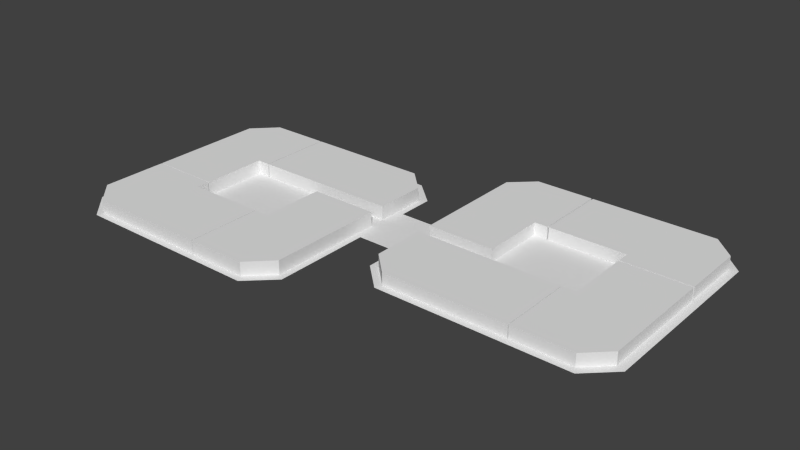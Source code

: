# Source: block4_2.blend  (saved by Blender 2.75.0; exported with 4.5.12 LTS)
import bpy
from mathutils import Matrix  # noqa: F401  (used for matrix-valued properties, if any)

bpy.ops.wm.read_factory_settings(use_empty=True)
scene = bpy.context.scene
scene.name = 'Scene'

# ---- collections
col_collection_1 = bpy.data.collections.new('Collection 1'); scene.collection.children.link(col_collection_1)

# ---- world
world_world = bpy.data.worlds.new('World'); scene.world = world_world
world_world.color = (0.05088, 0.05088, 0.05088)
world_world.use_sun_shadow = False
world_world.sun_shadow_jitter_overblur = 0.0
world_world.cycles.sampling_method = 'MANUAL'
world_world.cycles.sample_map_resolution = 256

# ---- meshes
me_plane_002 = bpy.data.meshes.new('Plane.002')
me_plane_002.from_pydata([(-6.644, -8.362, 0.0), (5.195, -8.362, 0.0), (-6.644, 2.974, 0.0), (5.195, 2.974, 0.0), (-13.61, -8.362, 0.0), (-13.61, 2.974, 0.0), (-17.08, -4.947, 0.0), (-17.08, 2.974, 0.0), (-6.644, 4.964, 0.0), (-13.61, 4.964, 0.0), (-17.08, 4.964, 0.0), (-6.644, 5.121, 0.0), (-13.61, 5.121, 0.0), (-17.08, 5.121, 0.0), (-6.644, 15.04, 0.0), (-13.61, 15.04, 0.0), (-17.08, 15.04, 0.0), (-6.644, 22.92, 0.0), (-13.61, 22.92, 0.0), (-17.08, 22.92, 0.0), (-6.644, 26.39, 0.0), (-10.19, 26.39, 0.0), (-13.65, 26.39, 0.0), (-4.689, 15.04, 0.0), (-4.689, 22.92, 0.0), (-4.689, 26.39, 0.0), (-4.52, 15.04, 0.0), (-4.52, 22.92, 0.0), (-4.52, 26.39, 0.0), (14.34, 15.04, 0.0), (14.34, 22.92, 0.0), (10.83, 26.39, 0.0), (17.79, 15.04, 0.0), (17.79, 22.92, 0.0), (14.28, 26.39, 0.0), (5.347, -8.362, 0.0), (5.347, 2.974, 0.0), (7.494, -8.362, 0.0), (7.494, 2.974, 0.0), (14.33, -8.362, 0.0), (14.33, 2.974, 0.0), (17.81, -4.967, 0.0), (17.81, 2.974, 0.0), (7.494, 12.77, 0.0), (14.33, 12.77, 0.0), (17.81, 12.77, 0.0), (-6.644, -8.362, 2.1), (5.195, -8.362, 2.1), (-6.644, 2.974, 2.1), (5.195, 2.974, 2.1), (-13.61, -8.362, 2.1), (-13.61, 2.974, 2.1), (-17.08, -4.947, 2.1), (-17.08, 2.974, 2.1), (-6.644, 4.964, 2.1), (-13.61, 4.964, 2.1), (-17.08, 4.964, 2.1), (-6.644, 5.121, 2.1), (-13.61, 5.121, 2.1), (-17.08, 5.121, 2.1), (-6.644, 15.04, 2.1), (-13.61, 15.04, 2.1), (-17.08, 15.04, 2.1), (-6.644, 22.92, 2.1), (-13.61, 22.92, 2.1), (-17.08, 22.92, 2.1), (-6.644, 26.39, 2.1), (-10.19, 26.39, 2.1), (-13.65, 26.39, 2.1), (-4.689, 15.04, 2.1), (-4.689, 22.92, 2.1), (-4.689, 26.39, 2.1), (-4.52, 15.04, 2.1), (-4.52, 22.92, 2.1), (-4.52, 26.39, 2.1), (14.34, 15.04, 2.1), (14.34, 22.92, 2.1), (10.83, 26.39, 2.1), (17.79, 15.04, 2.1), (17.79, 22.92, 2.1), (14.28, 26.39, 2.1), (5.347, -8.362, 2.1), (5.347, 2.974, 2.1), (7.494, -8.362, 2.1), (7.494, 2.974, 2.1), (14.33, -8.362, 2.1), (14.33, 2.974, 2.1), (17.81, -4.967, 2.1), (17.81, 2.974, 2.1), (7.494, 12.77, 2.1), (14.33, 12.77, 2.1), (17.81, 12.77, 2.1)], [], [(0, 2, 3, 1), (0, 4, 5, 2), (4, 6, 7, 5), (7, 10, 9, 5), (5, 9, 8, 2), (50, 51, 53, 52), (53, 51, 55, 56), (13, 16, 15, 12), (12, 15, 14, 11), (16, 19, 18, 15), (15, 18, 17, 14), (19, 22, 21, 18), (18, 21, 20, 17), (20, 25, 24, 17), (17, 24, 23, 14), (46, 47, 49, 48), (46, 48, 51, 50), (28, 31, 30, 27), (27, 30, 29, 26), (31, 34, 33, 30), (30, 33, 32, 29), (51, 48, 54, 55), (36, 38, 37, 35), (38, 40, 39, 37), (40, 42, 41, 39), (40, 44, 45, 42), (38, 43, 44, 40), (59, 58, 61, 62), (58, 57, 60, 61), (62, 61, 64, 65), (61, 60, 63, 64), (65, 64, 67, 68), (64, 63, 66, 67), (66, 63, 70, 71), (63, 60, 69, 70), (74, 73, 76, 77), (73, 72, 75, 76), (77, 76, 79, 80), (76, 75, 78, 79), (82, 81, 83, 84), (84, 83, 85, 86), (86, 85, 87, 88), (86, 88, 91, 90), (84, 86, 90, 89), (35, 37, 83, 81), (4, 0, 46, 50), (22, 19, 65, 68), (38, 36, 82, 84), (7, 6, 52, 53), (31, 28, 74, 77), (23, 24, 70, 69), (37, 39, 85, 83), (26, 29, 75, 72), (6, 4, 50, 52), (24, 25, 71, 70), (16, 13, 59, 62), (32, 33, 79, 78), (8, 9, 55, 54), (41, 42, 88, 87), (11, 14, 60, 57), (33, 34, 80, 79), (9, 10, 56, 55), (25, 20, 66, 71), (39, 41, 87, 85), (14, 23, 69, 60), (34, 31, 77, 80), (10, 7, 53, 56), (27, 26, 72, 73), (44, 43, 89, 90), (29, 32, 78, 75), (2, 8, 54, 48), (28, 27, 73, 74), (45, 44, 90, 91), (0, 1, 47, 46), (19, 16, 62, 65), (36, 35, 81, 82), (12, 11, 57, 58), (42, 45, 91, 88), (1, 3, 49, 47), (13, 12, 58, 59), (3, 2, 48, 49), (20, 21, 67, 66), (43, 38, 84, 89), (21, 22, 68, 67)])
me_plane_002.use_remesh_preserve_volume = False
me_plane_002.use_remesh_preserve_attributes = False
me_plane_002.use_mirror_vertex_groups = False
me_plane_002.update()
me_plane_003 = bpy.data.meshes.new('Plane.003')
me_plane_003.from_pydata([(-17.86, -8.351, 0.0), (1.004, -8.351, 0.0), (-17.86, 2.981, 0.0), (1.004, 2.981, 0.0), (-21.26, -5.064, 0.0), (-21.26, 2.981, 0.0), (1.15, -8.351, 0.0), (1.15, 2.981, 0.0), (3.166, -8.351, 0.0), (3.166, 2.981, 0.0), (10.14, -8.351, 0.0), (10.14, 2.981, 0.0), (13.48, -5.119, 0.0), (13.48, 2.981, 0.0), (3.166, 12.84, 0.0), (10.14, 12.84, 0.0), (13.48, 12.84, 0.0), (3.166, 13.12, 0.0), (10.14, 13.12, 0.0), (13.48, 13.12, 0.0), (3.166, 15.06, 0.0), (10.14, 15.06, 0.0), (13.48, 15.06, 0.0), (3.166, 22.98, 0.0), (10.14, 22.98, 0.0), (13.48, 19.71, 0.0), (3.166, 26.36, 0.0), (10.14, 26.36, 0.0), (13.48, 23.09, 0.0), (-8.655, 15.06, 0.0), (-8.655, 22.98, 0.0), (-8.655, 26.36, 0.0), (-8.898, 15.06, 0.0), (-8.898, 22.98, 0.0), (-8.898, 26.36, 0.0), (-10.88, 15.06, 0.0), (-10.88, 22.98, 0.0), (-10.88, 26.36, 0.0), (-17.75, 15.06, 0.0), (-17.75, 22.98, 0.0), (-17.75, 26.36, 0.0), (-21.16, 15.06, 0.0), (-21.16, 19.78, 0.0), (-21.16, 23.16, 0.0), (-10.88, 5.253, 0.0), (-17.75, 5.253, 0.0), (-21.16, 5.253, 0.0), (-17.86, -8.351, 1.895), (1.004, -8.351, 1.895), (-17.86, 2.981, 1.895), (1.004, 2.981, 1.895), (-21.26, -5.064, 1.895), (-21.26, 2.981, 1.895), (1.15, -8.351, 1.895), (1.15, 2.981, 1.895), (3.166, -8.351, 1.895), (3.166, 2.981, 1.895), (10.14, -8.351, 1.895), (10.14, 2.981, 1.895), (13.48, -5.119, 1.895), (13.48, 2.981, 1.895), (3.166, 12.84, 1.895), (10.14, 12.84, 1.895), (13.48, 12.84, 1.895), (3.166, 13.12, 1.895), (10.14, 13.12, 1.895), (13.48, 13.12, 1.895), (3.166, 15.06, 1.895), (10.14, 15.06, 1.895), (13.48, 15.06, 1.895), (3.166, 22.98, 1.895), (10.14, 22.98, 1.895), (13.48, 19.71, 1.895), (3.166, 26.36, 1.895), (10.14, 26.36, 1.895), (13.48, 23.09, 1.895), (-8.655, 15.06, 1.895), (-8.655, 22.98, 1.895), (-8.655, 26.36, 1.895), (-8.898, 15.06, 1.895), (-8.898, 22.98, 1.895), (-8.898, 26.36, 1.895), (-10.88, 15.06, 1.895), (-10.88, 22.98, 1.895), (-10.88, 26.36, 1.895), (-17.75, 15.06, 1.895), (-17.75, 22.98, 1.895), (-17.75, 26.36, 1.895), (-21.16, 15.06, 1.895), (-21.16, 19.78, 1.895), (-21.16, 23.16, 1.895), (-10.88, 5.253, 1.895), (-17.75, 5.253, 1.895), (-21.16, 5.253, 1.895)], [], [(0, 2, 3, 1), (0, 4, 5, 2), (58, 57, 59, 60), (7, 9, 8, 6), (9, 11, 10, 8), (11, 13, 12, 10), (11, 15, 16, 13), (9, 14, 15, 11), (54, 53, 55, 56), (56, 55, 57, 58), (18, 21, 22, 19), (17, 20, 21, 18), (21, 24, 25, 22), (20, 23, 24, 21), (24, 27, 28, 25), (23, 26, 27, 24), (23, 30, 31, 26), (20, 29, 30, 23), (47, 48, 50, 49), (47, 49, 52, 51), (33, 36, 37, 34), (32, 35, 36, 33), (36, 39, 40, 37), (35, 38, 39, 36), (39, 42, 43, 40), (38, 41, 42, 39), (38, 45, 46, 41), (35, 44, 45, 38), (58, 60, 63, 62), (56, 58, 62, 61), (65, 66, 69, 68), (64, 65, 68, 67), (68, 69, 72, 71), (67, 68, 71, 70), (71, 72, 75, 74), (70, 71, 74, 73), (70, 73, 78, 77), (67, 70, 77, 76), (80, 81, 84, 83), (79, 80, 83, 82), (83, 84, 87, 86), (82, 83, 86, 85), (86, 87, 90, 89), (85, 86, 89, 88), (85, 88, 93, 92), (82, 85, 92, 91), (30, 29, 76, 77), (41, 46, 93, 88), (5, 4, 51, 52), (19, 22, 69, 66), (35, 32, 79, 82), (31, 30, 77, 78), (2, 5, 52, 49), (15, 14, 61, 62), (26, 31, 78, 73), (44, 35, 82, 91), (4, 0, 47, 51), (20, 17, 64, 67), (16, 15, 62, 63), (7, 6, 53, 54), (37, 40, 87, 84), (13, 16, 63, 60), (29, 20, 67, 76), (32, 33, 80, 79), (22, 25, 72, 69), (14, 9, 56, 61), (33, 34, 81, 80), (42, 41, 88, 89), (17, 18, 65, 64), (6, 8, 55, 53), (43, 42, 89, 90), (18, 19, 66, 65), (9, 7, 54, 56), (27, 26, 73, 74), (40, 43, 90, 87), (28, 27, 74, 75), (8, 10, 57, 55), (25, 28, 75, 72), (0, 1, 48, 47), (45, 44, 91, 92), (1, 3, 50, 48), (34, 37, 84, 81), (12, 13, 60, 59), (46, 45, 92, 93), (3, 2, 49, 50), (10, 12, 59, 57)])
me_plane_003.use_remesh_preserve_volume = False
me_plane_003.use_remesh_preserve_attributes = False
me_plane_003.use_mirror_vertex_groups = False
me_plane_003.update()
me_plane_008 = bpy.data.meshes.new('Plane.008')
me_plane_008.from_pydata([(-14.35, -18.41, 0.0), (14.53, -18.41, 0.0), (-14.35, 18.32, 0.0), (14.53, 18.32, 0.0), (-18.5, -14.33, 0.0), (-18.5, 14.41, 0.0), (18.49, -14.64, 0.0), (18.49, 14.74, 0.0), (18.49, 0.2281, 0.0), (18.49, 9.207, 0.0), (24.66, 0.2281, 0.0), (24.66, 9.207, 0.0), (61.72, 0.2281, 0.0), (61.72, 9.207, 0.0), (24.66, -4.868, 0.0), (61.72, -4.868, 0.0), (28.76, -8.712, 0.0), (57.7, -8.712, 0.0), (24.66, 24.02, 0.0), (61.72, 24.02, 0.0), (28.78, 28.07, 0.0), (57.65, 28.07, 0.0)], [], [(0, 1, 3, 2), (0, 2, 5, 4), (3, 1, 6, 8, 9, 7), (9, 8, 10, 11), (11, 10, 12, 13), (12, 10, 14, 15), (15, 14, 16, 17), (11, 13, 19, 18), (18, 19, 21, 20)])
me_plane_008.use_remesh_preserve_volume = False
me_plane_008.use_remesh_preserve_attributes = False
me_plane_008.use_mirror_vertex_groups = False
me_plane_008.update()

# ---- objects
ob_plane_002 = bpy.data.objects.new('Plane.002', me_plane_002)
ob_plane_003 = bpy.data.objects.new('Plane.003', me_plane_003)
ob_block4_2ground = bpy.data.objects.new('block4_2Ground', me_plane_008)

# ---- transforms, parenting, visibility, modifiers, constraints
ob_plane_002.location = (-21.92, -13.71, -1.069e-05)
ob_plane_002.lineart.crease_threshold = 0.0
ob_plane_003.location = (25.42, -4.006, -4.837e-06)
ob_plane_003.lineart.crease_threshold = 0.0
ob_block4_2ground.location = (-21.56, -4.698, -7.614e-09)
ob_block4_2ground.lineart.crease_threshold = 0.0

# ---- collection membership
col_collection_1.objects.link(ob_plane_002)
col_collection_1.objects.link(ob_plane_003)
col_collection_1.objects.link(ob_block4_2ground)

# ---- scene / render settings (as saved in the file)
scene.frame_start = 1; scene.frame_end = 250; scene.frame_set(1)
scene.render.engine = 'BLENDER_EEVEE_NEXT'
scene.render.resolution_percentage = 50
scene.render.dither_intensity = 0.0
scene.cycles.use_denoising = False
scene.cycles.samples = 10
scene.cycles.sampling_pattern = 'TABULATED_SOBOL'
scene.cycles.light_sampling_threshold = 0.0
scene.cycles.use_adaptive_sampling = False
scene.cycles.use_light_tree = False
scene.cycles.blur_glossy = 0.0
scene.cycles.pixel_filter_type = 'GAUSSIAN'
scene.cycles.sample_clamp_indirect = 0.0
scene.view_settings.view_transform = 'Standard'
bpy.context.view_layer.update()

# ---- added for rendering (the .blend has no active camera and no usable light): camera, sun
cam_auto = bpy.data.cameras.new('AutoCamera')
cam_auto.lens = 50.0
cam_auto.sensor_width = 36.0
cam_auto.clip_end = 1505.73
ob_auto_camera = bpy.data.objects.new('AutoCamera', cam_auto)
scene.collection.objects.link(ob_auto_camera)
ob_auto_camera.location = (85.847, -102.821, 69.6875)
ob_auto_camera.rotation_euler = (1.09748, -7.21219e-08, 0.694738)
scene.camera = ob_auto_camera
light_auto_sun = bpy.data.lights.new('AutoSun', 'SUN')
light_auto_sun.energy = 3.0
light_auto_sun.angle = 0.0523599
ob_auto_sun = bpy.data.objects.new('AutoSun', light_auto_sun)
scene.collection.objects.link(ob_auto_sun)
ob_auto_sun.rotation_euler = (0.872665, 0.174533, 0.523599)
bpy.context.view_layer.update()
